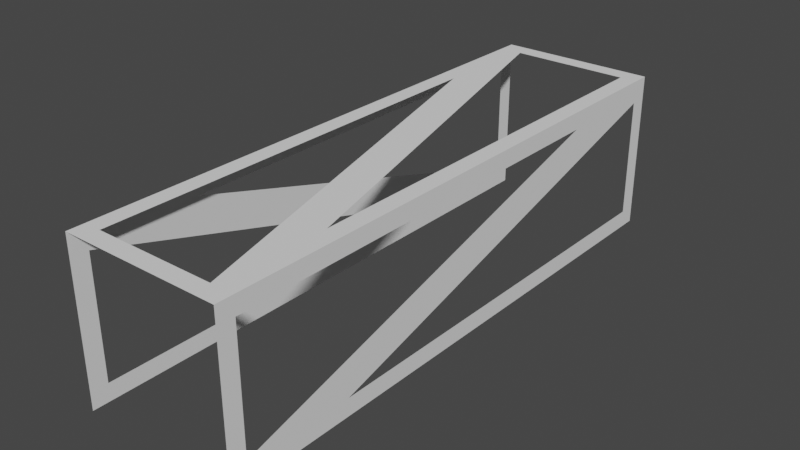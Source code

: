 # Source: mech.blend  (saved by Blender 3.3.6; exported with 4.5.12 LTS)
import bpy
from mathutils import Matrix  # noqa: F401  (used for matrix-valued properties, if any)

bpy.ops.wm.read_factory_settings(use_empty=True)
scene = bpy.context.scene
scene.name = 'Scene'

# ---- collections
col_collection = bpy.data.collections.new('Collection'); scene.collection.children.link(col_collection)

# ---- world
world_world = bpy.data.worlds.new('World'); scene.world = world_world
world_world.use_nodes = True; world_world.node_tree.nodes.clear()
_N = world_world.node_tree.nodes; _L = world_world.node_tree.links
n0 = _N.new('ShaderNodeOutputWorld'); n0.name = 'World Output'; n0.location = (300, 300)
n1 = _N.new('ShaderNodeBackground'); n1.name = 'Background'; n1.location = (10, 300)
n1.inputs[0].default_value = (0.05088, 0.05088, 0.05088, 1.0)
_L.new(n1.outputs[0], n0.inputs[0])
n0.is_active_output = True
world_world.color = (0.05088, 0.05088, 0.05088)
world_world.use_sun_shadow = False
world_world.sun_shadow_jitter_overblur = 0.0

# ---- meshes
me_cube_001 = bpy.data.meshes.new('Cube.001')
me_cube_001.from_pydata([(-1.0, -1.0, -1.0), (-1.0, -1.0, 1.0), (-1.0, 6.076, -1.0), (-1.0, 6.076, 1.0), (1.0, -1.0, -1.0), (1.0, -1.0, 1.0), (1.0, 6.076, -1.0), (1.0, 6.076, 1.0), (-1.0, -0.7839, 0.7144), (-1.0, 4.517, -0.7839), (-1.0, -0.7839, -0.7839), (1.0, 5.86, 0.7144), (1.0, 0.5589, -0.7839), (1.0, 5.86, -0.7839), (-0.7144, 5.86, 1.0), (0.7839, 0.5589, 1.0), (0.7839, 5.86, 1.0), (-1.0, 0.5589, 0.7839), (-1.0, 5.86, 0.7839), (-1.0, 5.86, -0.7144), (1.0, 4.517, 0.7839), (1.0, -0.7839, 0.7839), (1.0, -0.7839, -0.7144), (-0.7839, 4.517, 1.0), (-0.7839, -0.7839, 1.0), (0.7144, -0.7839, 1.0)], [], [(1, 2, 9, 8), (2, 0, 10, 9), (0, 1, 8, 10), (7, 4, 12, 11), (4, 6, 13, 12), (6, 7, 11, 13), (3, 5, 15, 14), (5, 7, 16, 15), (7, 3, 14, 16), (1, 3, 18, 17), (3, 2, 19, 18), (2, 1, 17, 19), (7, 5, 21, 20), (5, 4, 22, 21), (4, 7, 20, 22), (3, 1, 24, 23), (1, 5, 25, 24), (5, 3, 23, 25)])
_uv = me_cube_001.uv_layers.new(name='UVMap')
_uv.uv.foreach_set('vector', [0.625, 0.0, 0.375, 0.25, 0.402, 0.1949, 0.5893, 0.007633, 0.375, 0.25, 0.375, 0.0, 0.402, 0.007633, 0.402, 0.1949, 0.375, 0.0, 0.625, 0.0, 0.5893, 0.007633, 0.402, 0.007633, 0.625, 0.5, 0.375, 0.75, 0.402, 0.6949, 0.5893, 0.5076, 0.375, 0.75, 0.375, 0.5, 0.402, 0.5076, 0.402, 0.6949, 0.375, 0.5, 0.625, 0.5, 0.5893, 0.5076, 0.402, 0.5076, 0.875, 0.5, 0.625, 0.75, 0.652, 0.6949, 0.8393, 0.5076, 0.625, 0.75, 0.625, 0.5, 0.652, 0.5076, 0.652, 0.6949, 0.625, 0.5, 0.875, 0.5, 0.8393, 0.5076, 0.652, 0.5076, 0.625, 0.0, 0.625, 0.25, 0.598, 0.2424, 0.598, 0.05507, 0.625, 0.25, 0.375, 0.25, 0.4107, 0.2424, 0.598, 0.2424, 0.375, 0.25, 0.625, 0.0, 0.598, 0.05507, 0.4107, 0.2424, 0.625, 0.5, 0.625, 0.75, 0.598, 0.7424, 0.598, 0.5551, 0.625, 0.75, 0.375, 0.75, 0.4107, 0.7424, 0.598, 0.7424, 0.375, 0.75, 0.625, 0.5, 0.598, 0.5551, 0.4107, 0.7424, 0.875, 0.5, 0.875, 0.75, 0.848, 0.7424, 0.848, 0.5551, 0.875, 0.75, 0.625, 0.75, 0.6607, 0.7424, 0.848, 0.7424, 0.625, 0.75, 0.875, 0.5, 0.848, 0.5551, 0.6607, 0.7424])
me_cube_001.update()

# ---- objects
ob_cube = bpy.data.objects.new('Cube', me_cube_001)

# ---- transforms, parenting, visibility, modifiers, constraints
ob_cube.location = (0.0, 0.0, 0.0)

# ---- collection membership
col_collection.objects.link(ob_cube)

# ---- scene / render settings (as saved in the file)
scene.frame_start = 1; scene.frame_end = 250; scene.frame_set(1)
scene.render.engine = 'BLENDER_EEVEE_NEXT'
scene.cycles.sampling_pattern = 'TABULATED_SOBOL'
scene.cycles.use_light_tree = False
scene.view_settings.view_transform = 'Filmic'
bpy.context.view_layer.update()

# ---- added for rendering (the .blend has no active camera and no usable light): camera, sun
cam_auto = bpy.data.cameras.new('AutoCamera')
cam_auto.lens = 50.0
cam_auto.sensor_width = 36.0
cam_auto.clip_end = 1000.0
ob_auto_camera = bpy.data.objects.new('AutoCamera', cam_auto)
scene.collection.objects.link(ob_auto_camera)
ob_auto_camera.location = (7.05084, -5.92283, 5.64067)
ob_auto_camera.rotation_euler = (1.09748, -7.21219e-08, 0.694738)
scene.camera = ob_auto_camera
light_auto_sun = bpy.data.lights.new('AutoSun', 'SUN')
light_auto_sun.energy = 3.0
light_auto_sun.angle = 0.0523599
ob_auto_sun = bpy.data.objects.new('AutoSun', light_auto_sun)
scene.collection.objects.link(ob_auto_sun)
ob_auto_sun.rotation_euler = (0.872665, 0.174533, 0.523599)
bpy.context.view_layer.update()
